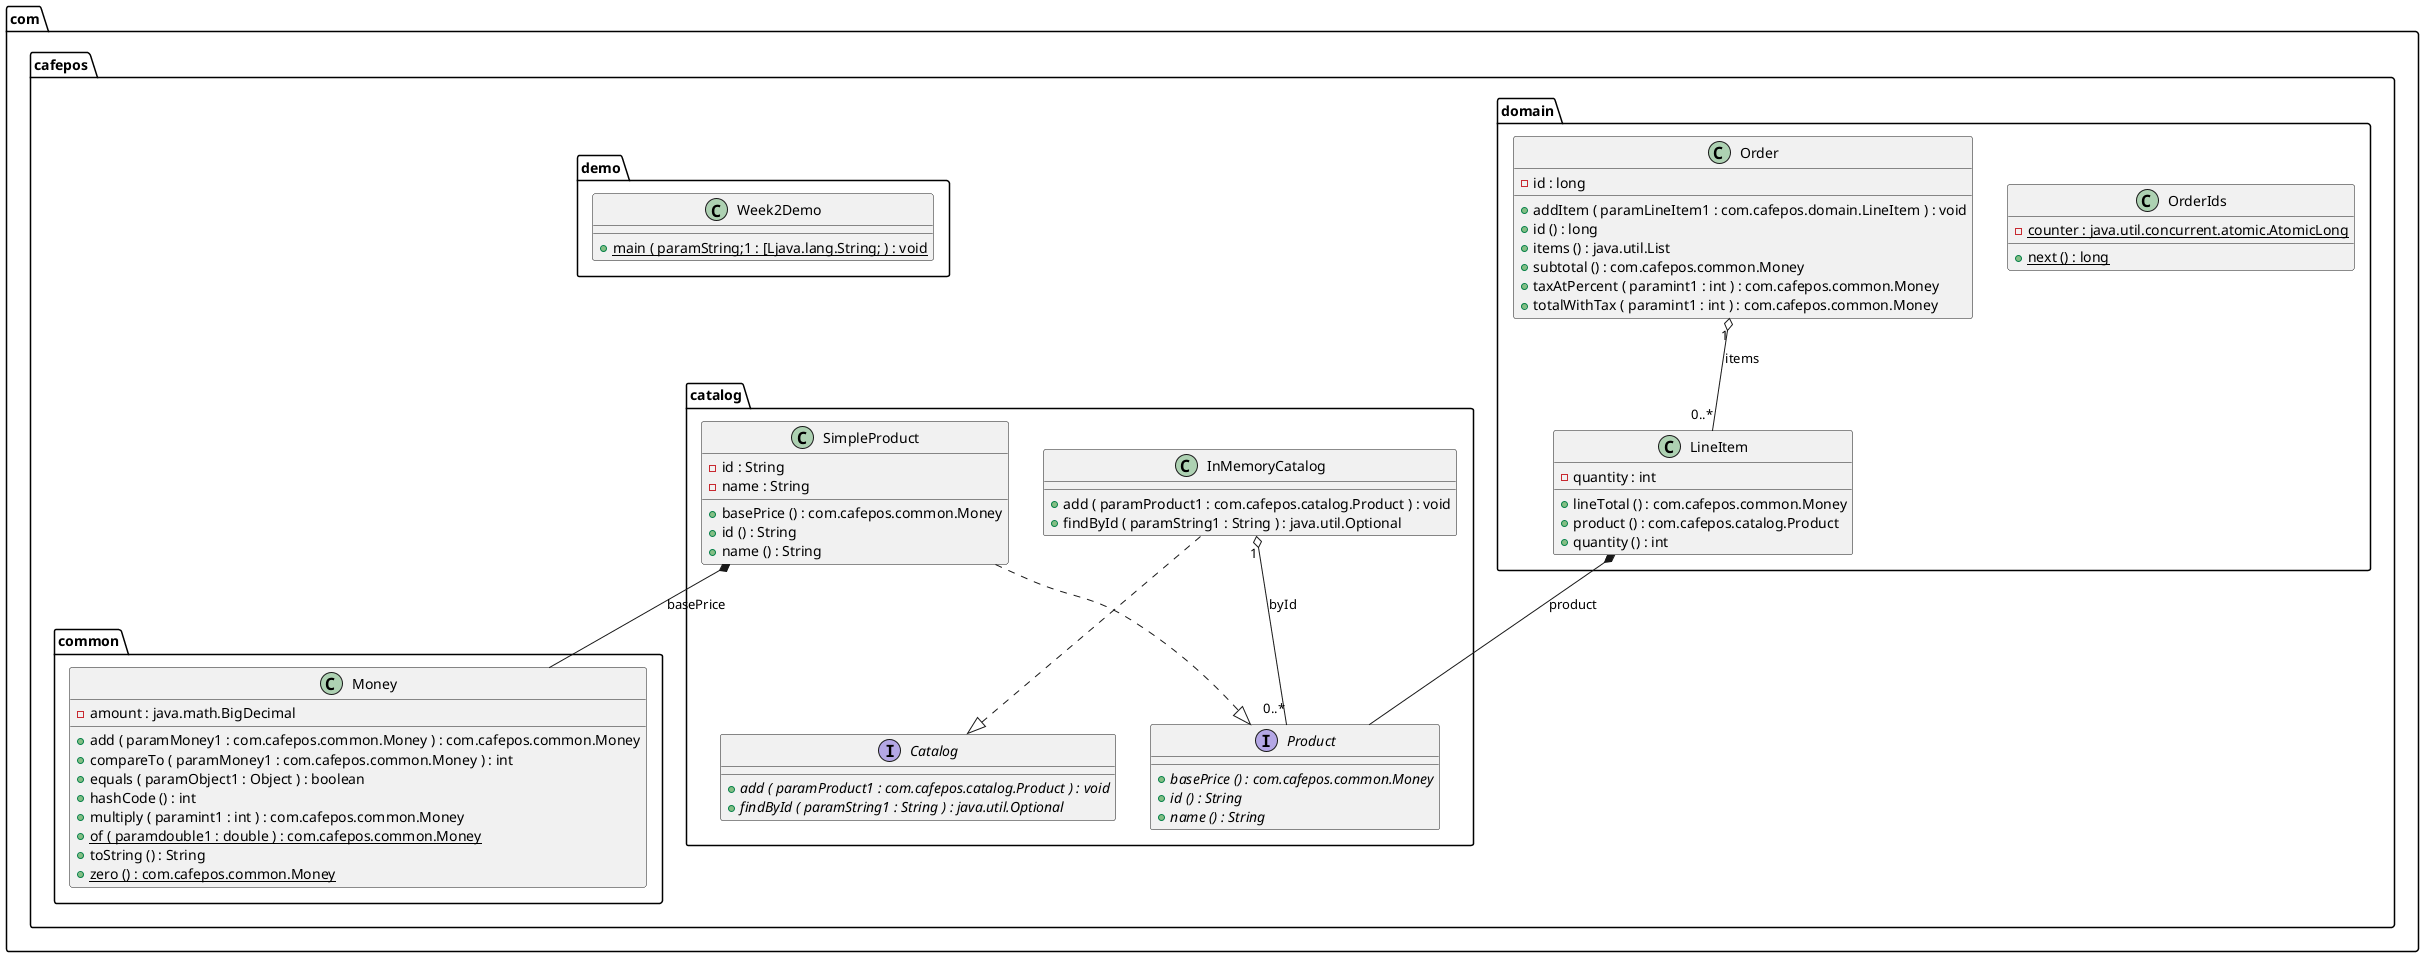

The diagram above was rendered by PlantUML. Its source (embedded in the PNG):
@startuml
top to bottom direction

interface com.cafepos.catalog.Catalog {
	{method}  {abstract} +add ( paramProduct1 : com.cafepos.catalog.Product ) : void
	{method}  {abstract} +findById ( paramString1 : String ) : java.util.Optional
}


class com.cafepos.catalog.InMemoryCatalog {
	{method} +add ( paramProduct1 : com.cafepos.catalog.Product ) : void
	{method} +findById ( paramString1 : String ) : java.util.Optional
}


interface com.cafepos.catalog.Product {
	{method}  {abstract} +basePrice () : com.cafepos.common.Money
	{method}  {abstract} +id () : String
	{method}  {abstract} +name () : String
}


class com.cafepos.catalog.SimpleProduct {
	{field} -id : String
	{field} -name : String
	{method} +basePrice () : com.cafepos.common.Money
	{method} +id () : String
	{method} +name () : String
}


class com.cafepos.common.Money {
	{field} -amount : java.math.BigDecimal
	{method} +add ( paramMoney1 : com.cafepos.common.Money ) : com.cafepos.common.Money
	{method} +compareTo ( paramMoney1 : com.cafepos.common.Money ) : int
	{method} +equals ( paramObject1 : Object ) : boolean
	{method} +hashCode () : int
	{method} +multiply ( paramint1 : int ) : com.cafepos.common.Money
	{method}  {static} +of ( paramdouble1 : double ) : com.cafepos.common.Money
	{method} +toString () : String
	{method}  {static} +zero () : com.cafepos.common.Money
}


class com.cafepos.demo.Week2Demo {
	{method}  {static} +main ( paramString;1 : [Ljava.lang.String; ) : void
}


class com.cafepos.domain.LineItem {
	{field} -quantity : int
	{method} +lineTotal () : com.cafepos.common.Money
	{method} +product () : com.cafepos.catalog.Product
	{method} +quantity () : int
}


class com.cafepos.domain.Order {
	{field} -id : long
	{method} +addItem ( paramLineItem1 : com.cafepos.domain.LineItem ) : void
	{method} +id () : long
	{method} +items () : java.util.List
	{method} +subtotal () : com.cafepos.common.Money
	{method} +taxAtPercent ( paramint1 : int ) : com.cafepos.common.Money
	{method} +totalWithTax ( paramint1 : int ) : com.cafepos.common.Money
}


class com.cafepos.domain.OrderIds {
	{field} {static} -counter : java.util.concurrent.atomic.AtomicLong
	{method}  {static} +next () : long
}




com.cafepos.catalog.InMemoryCatalog "1" o-- "0..*"  com.cafepos.catalog.Product : byId
com.cafepos.catalog.InMemoryCatalog ..|>  com.cafepos.catalog.Catalog
com.cafepos.catalog.SimpleProduct *--  com.cafepos.common.Money : basePrice
com.cafepos.catalog.SimpleProduct ..|>  com.cafepos.catalog.Product
com.cafepos.domain.LineItem *--  com.cafepos.catalog.Product : product
com.cafepos.domain.Order "1" o-- "0..*"  com.cafepos.domain.LineItem : items


@enduml